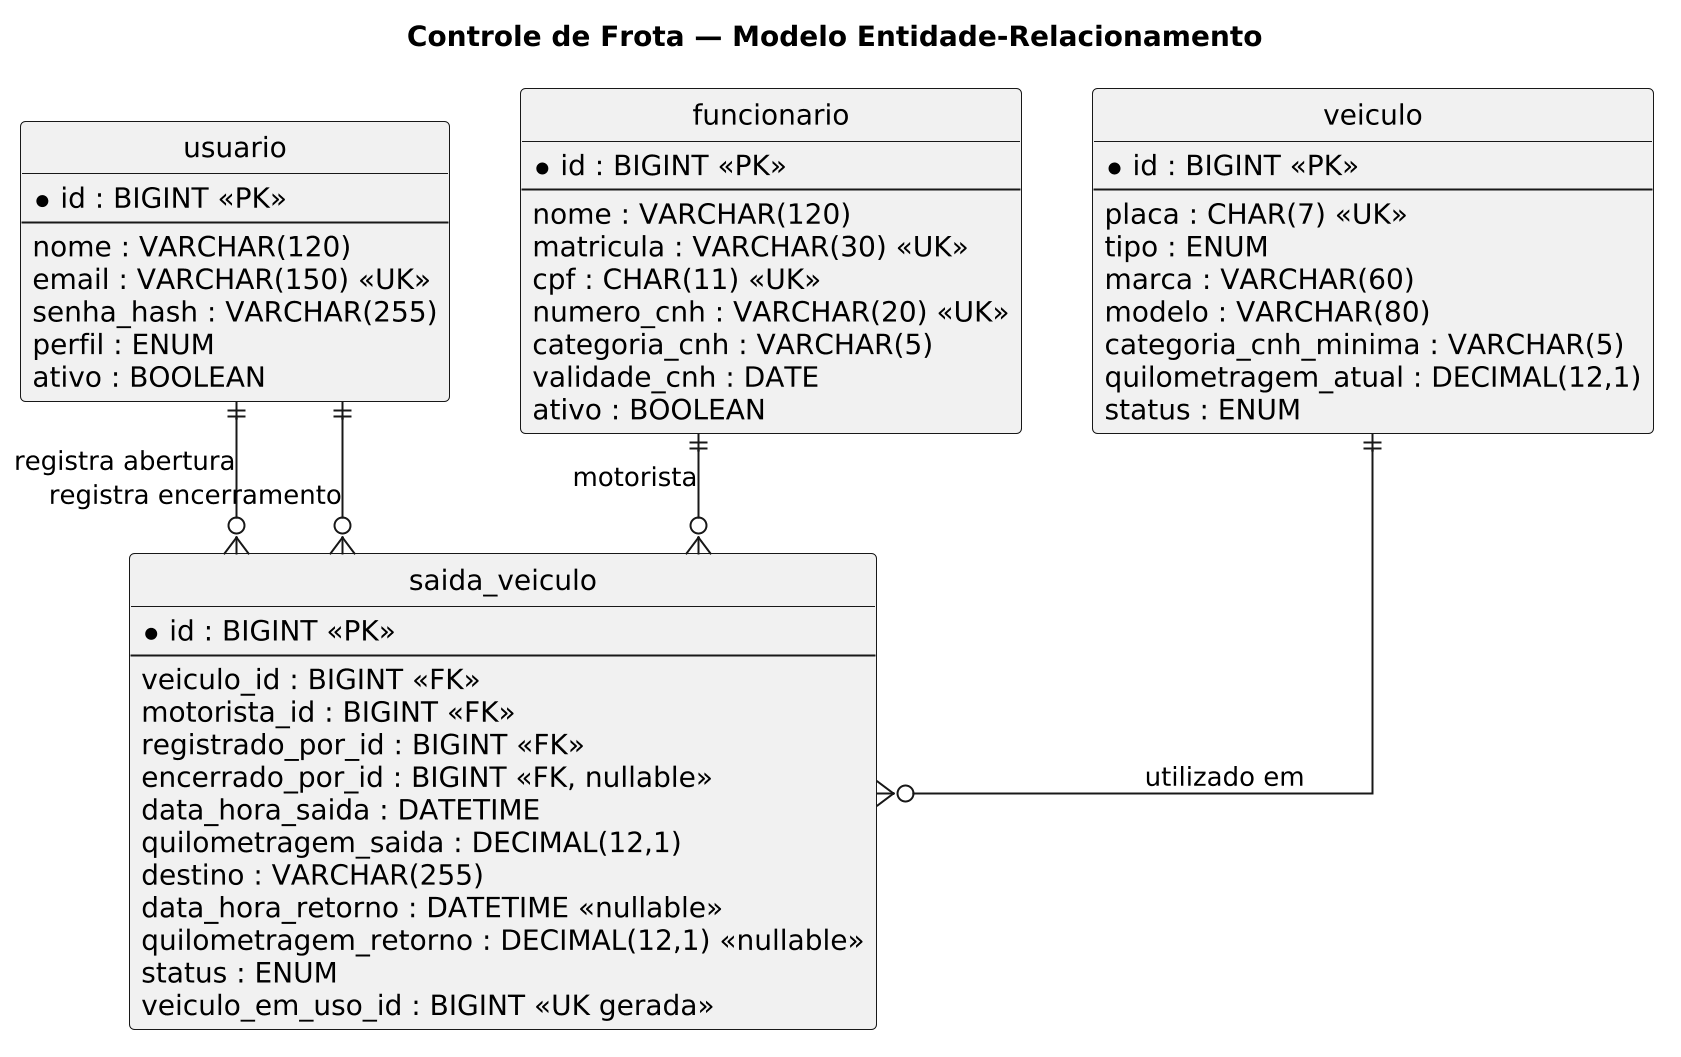

The diagram above was rendered by PlantUML. Its source (embedded in the PNG):
@startuml
scale 2
title Controle de Frota — Modelo Entidade-Relacionamento
hide circle
skinparam linetype ortho

entity "usuario" as usuario {
  * id : BIGINT <<PK>>
  --
  nome : VARCHAR(120)
  email : VARCHAR(150) <<UK>>
  senha_hash : VARCHAR(255)
  perfil : ENUM
  ativo : BOOLEAN
}

entity "funcionario" as funcionario {
  * id : BIGINT <<PK>>
  --
  nome : VARCHAR(120)
  matricula : VARCHAR(30) <<UK>>
  cpf : CHAR(11) <<UK>>
  numero_cnh : VARCHAR(20) <<UK>>
  categoria_cnh : VARCHAR(5)
  validade_cnh : DATE
  ativo : BOOLEAN
}

entity "veiculo" as veiculo {
  * id : BIGINT <<PK>>
  --
  placa : CHAR(7) <<UK>>
  tipo : ENUM
  marca : VARCHAR(60)
  modelo : VARCHAR(80)
  categoria_cnh_minima : VARCHAR(5)
  quilometragem_atual : DECIMAL(12,1)
  status : ENUM
}

entity "saida_veiculo" as saida {
  * id : BIGINT <<PK>>
  --
  veiculo_id : BIGINT <<FK>>
  motorista_id : BIGINT <<FK>>
  registrado_por_id : BIGINT <<FK>>
  encerrado_por_id : BIGINT <<FK, nullable>>
  data_hora_saida : DATETIME
  quilometragem_saida : DECIMAL(12,1)
  destino : VARCHAR(255)
  data_hora_retorno : DATETIME <<nullable>>
  quilometragem_retorno : DECIMAL(12,1) <<nullable>>
  status : ENUM
  veiculo_em_uso_id : BIGINT <<UK gerada>>
}

veiculo ||--o{ saida : utilizado em
funcionario ||--o{ saida : motorista
usuario ||--o{ saida : registra abertura
usuario ||--o{ saida : registra encerramento
@enduml